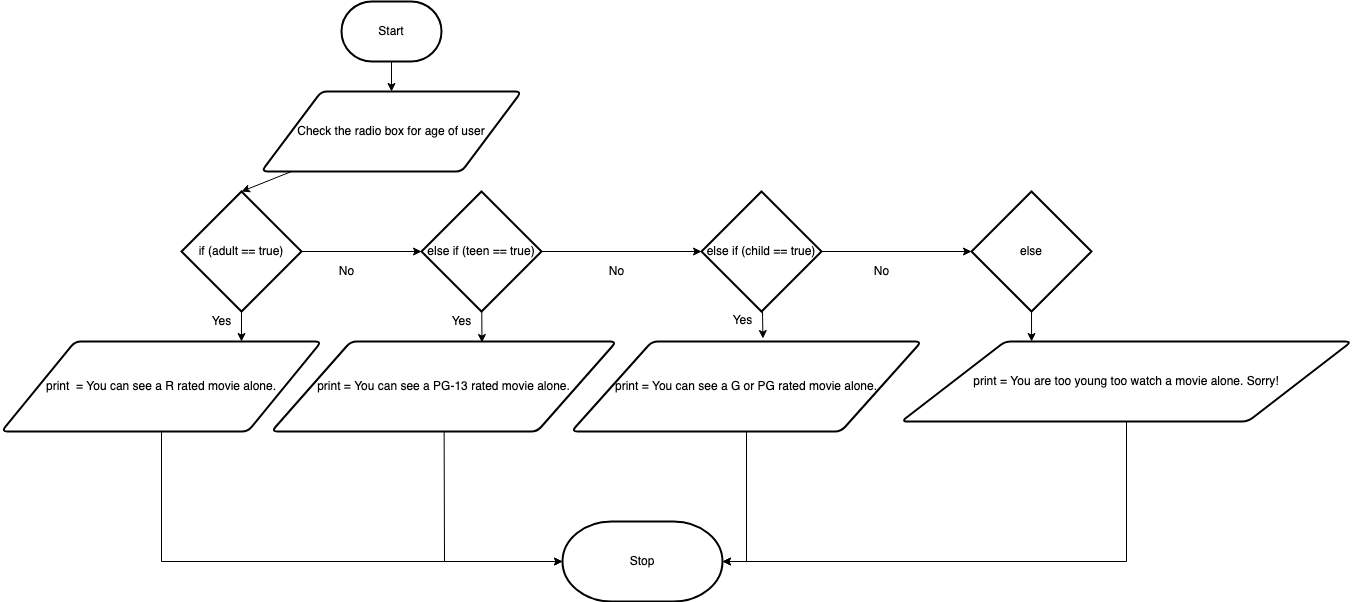

The diagram above was exported from draw.io. Its source (the exported page's mxGraphModel, read from the mxfile embedded in the PNG):
<mxGraphModel dx="2409" dy="1032" grid="1" gridSize="10" guides="1" tooltips="1" connect="1" arrows="1" fold="1" page="1" pageScale="1" pageWidth="850" pageHeight="1100" math="0" shadow="0">
  <root>
    <mxCell id="0" />
    <mxCell id="1" parent="0" />
    <mxCell id="7" style="edgeStyle=none;html=1;" parent="1" source="2" target="3" edge="1">
      <mxGeometry relative="1" as="geometry" />
    </mxCell>
    <mxCell id="2" value="Start" style="strokeWidth=2;html=1;shape=mxgraph.flowchart.terminator;whiteSpace=wrap;" parent="1" vertex="1">
      <mxGeometry x="300" y="260" width="100" height="60" as="geometry" />
    </mxCell>
    <mxCell id="13" style="edgeStyle=none;html=1;entryX=0.5;entryY=0;entryDx=0;entryDy=0;entryPerimeter=0;" edge="1" parent="1" source="3" target="10">
      <mxGeometry relative="1" as="geometry" />
    </mxCell>
    <mxCell id="3" value="Check the radio box for age of user" style="shape=parallelogram;html=1;strokeWidth=2;perimeter=parallelogramPerimeter;whiteSpace=wrap;rounded=1;arcSize=12;size=0.23;" parent="1" vertex="1">
      <mxGeometry x="220" y="350" width="260" height="80" as="geometry" />
    </mxCell>
    <mxCell id="15" style="edgeStyle=none;html=1;entryX=0;entryY=0.5;entryDx=0;entryDy=0;entryPerimeter=0;" edge="1" parent="1" source="10" target="14">
      <mxGeometry relative="1" as="geometry" />
    </mxCell>
    <mxCell id="16" style="edgeStyle=none;html=1;entryX=0.75;entryY=0;entryDx=0;entryDy=0;" edge="1" parent="1" source="10" target="11">
      <mxGeometry relative="1" as="geometry" />
    </mxCell>
    <mxCell id="10" value="if (adult == true)" style="strokeWidth=2;html=1;shape=mxgraph.flowchart.decision;whiteSpace=wrap;" vertex="1" parent="1">
      <mxGeometry x="140" y="450" width="120" height="120" as="geometry" />
    </mxCell>
    <mxCell id="41" style="edgeStyle=none;html=1;entryX=0;entryY=0.5;entryDx=0;entryDy=0;entryPerimeter=0;rounded=0;" edge="1" parent="1" source="11" target="40">
      <mxGeometry relative="1" as="geometry">
        <Array as="points">
          <mxPoint x="120" y="820" />
        </Array>
      </mxGeometry>
    </mxCell>
    <mxCell id="11" value="print&amp;nbsp; = You can see a R rated movie alone." style="shape=parallelogram;html=1;strokeWidth=2;perimeter=parallelogramPerimeter;whiteSpace=wrap;rounded=1;arcSize=12;size=0.23;" vertex="1" parent="1">
      <mxGeometry x="-40" y="600" width="320" height="90" as="geometry" />
    </mxCell>
    <mxCell id="22" style="edgeStyle=none;html=1;entryX=0.61;entryY=0.011;entryDx=0;entryDy=0;entryPerimeter=0;" edge="1" parent="1" source="14" target="17">
      <mxGeometry relative="1" as="geometry" />
    </mxCell>
    <mxCell id="24" style="edgeStyle=none;html=1;entryX=0;entryY=0.5;entryDx=0;entryDy=0;entryPerimeter=0;" edge="1" parent="1" source="14" target="21">
      <mxGeometry relative="1" as="geometry" />
    </mxCell>
    <mxCell id="14" value="else if (teen == true)" style="strokeWidth=2;html=1;shape=mxgraph.flowchart.decision;whiteSpace=wrap;" vertex="1" parent="1">
      <mxGeometry x="380" y="450" width="120" height="120" as="geometry" />
    </mxCell>
    <mxCell id="43" style="edgeStyle=none;rounded=0;html=1;entryX=0;entryY=0.5;entryDx=0;entryDy=0;entryPerimeter=0;" edge="1" parent="1" source="17" target="40">
      <mxGeometry relative="1" as="geometry">
        <Array as="points">
          <mxPoint x="403" y="820" />
        </Array>
      </mxGeometry>
    </mxCell>
    <mxCell id="17" value="print =&amp;nbsp;You can see a PG-13 rated movie alone." style="shape=parallelogram;html=1;strokeWidth=2;perimeter=parallelogramPerimeter;whiteSpace=wrap;rounded=1;arcSize=12;size=0.23;" vertex="1" parent="1">
      <mxGeometry x="230" y="600" width="345" height="90" as="geometry" />
    </mxCell>
    <mxCell id="28" style="edgeStyle=none;html=1;entryX=0.547;entryY=-0.033;entryDx=0;entryDy=0;entryPerimeter=0;" edge="1" parent="1" source="21" target="25">
      <mxGeometry relative="1" as="geometry" />
    </mxCell>
    <mxCell id="30" style="edgeStyle=none;html=1;" edge="1" parent="1" source="21" target="29">
      <mxGeometry relative="1" as="geometry" />
    </mxCell>
    <mxCell id="21" value="else if (child == true)" style="strokeWidth=2;html=1;shape=mxgraph.flowchart.decision;whiteSpace=wrap;" vertex="1" parent="1">
      <mxGeometry x="660" y="450" width="120" height="120" as="geometry" />
    </mxCell>
    <mxCell id="44" style="edgeStyle=none;rounded=0;html=1;entryX=1;entryY=0.5;entryDx=0;entryDy=0;entryPerimeter=0;" edge="1" parent="1" source="25" target="40">
      <mxGeometry relative="1" as="geometry">
        <mxPoint x="705" y="820" as="targetPoint" />
        <Array as="points">
          <mxPoint x="705" y="820" />
        </Array>
      </mxGeometry>
    </mxCell>
    <mxCell id="25" value="print =&amp;nbsp;You can see a G or PG rated movie alone." style="shape=parallelogram;html=1;strokeWidth=2;perimeter=parallelogramPerimeter;whiteSpace=wrap;rounded=1;arcSize=12;size=0.23;" vertex="1" parent="1">
      <mxGeometry x="530" y="600" width="350" height="90" as="geometry" />
    </mxCell>
    <mxCell id="32" style="edgeStyle=none;html=1;entryX=0.289;entryY=0;entryDx=0;entryDy=0;entryPerimeter=0;" edge="1" parent="1" source="29" target="31">
      <mxGeometry relative="1" as="geometry" />
    </mxCell>
    <mxCell id="29" value="else" style="strokeWidth=2;html=1;shape=mxgraph.flowchart.decision;whiteSpace=wrap;" vertex="1" parent="1">
      <mxGeometry x="930" y="450" width="120" height="120" as="geometry" />
    </mxCell>
    <mxCell id="45" style="edgeStyle=none;rounded=0;html=1;entryX=1;entryY=0.5;entryDx=0;entryDy=0;entryPerimeter=0;" edge="1" parent="1" source="31" target="40">
      <mxGeometry relative="1" as="geometry">
        <Array as="points">
          <mxPoint x="1085" y="820" />
        </Array>
      </mxGeometry>
    </mxCell>
    <mxCell id="31" value="print =&amp;nbsp;You are too young too watch a movie alone. Sorry!" style="shape=parallelogram;html=1;strokeWidth=2;perimeter=parallelogramPerimeter;whiteSpace=wrap;rounded=1;arcSize=12;size=0.23;" vertex="1" parent="1">
      <mxGeometry x="860" y="600" width="450" height="80" as="geometry" />
    </mxCell>
    <mxCell id="33" value="Yes" style="text;html=1;resizable=0;autosize=1;align=center;verticalAlign=middle;points=[];fillColor=none;strokeColor=none;rounded=0;" vertex="1" parent="1">
      <mxGeometry x="681" y="569" width="40" height="20" as="geometry" />
    </mxCell>
    <mxCell id="34" value="Yes" style="text;html=1;resizable=0;autosize=1;align=center;verticalAlign=middle;points=[];fillColor=none;strokeColor=none;rounded=0;" vertex="1" parent="1">
      <mxGeometry x="160" y="570" width="40" height="20" as="geometry" />
    </mxCell>
    <mxCell id="35" value="Yes" style="text;html=1;resizable=0;autosize=1;align=center;verticalAlign=middle;points=[];fillColor=none;strokeColor=none;rounded=0;" vertex="1" parent="1">
      <mxGeometry x="400" y="570" width="40" height="20" as="geometry" />
    </mxCell>
    <mxCell id="37" value="No" style="text;html=1;resizable=0;autosize=1;align=center;verticalAlign=middle;points=[];fillColor=none;strokeColor=none;rounded=0;" vertex="1" parent="1">
      <mxGeometry x="825" y="520" width="30" height="20" as="geometry" />
    </mxCell>
    <mxCell id="38" value="No" style="text;html=1;resizable=0;autosize=1;align=center;verticalAlign=middle;points=[];fillColor=none;strokeColor=none;rounded=0;" vertex="1" parent="1">
      <mxGeometry x="560" y="520" width="30" height="20" as="geometry" />
    </mxCell>
    <mxCell id="39" value="No" style="text;html=1;resizable=0;autosize=1;align=center;verticalAlign=middle;points=[];fillColor=none;strokeColor=none;rounded=0;" vertex="1" parent="1">
      <mxGeometry x="290" y="520" width="30" height="20" as="geometry" />
    </mxCell>
    <mxCell id="40" value="Stop" style="strokeWidth=2;html=1;shape=mxgraph.flowchart.terminator;whiteSpace=wrap;" vertex="1" parent="1">
      <mxGeometry x="521" y="780" width="160" height="80" as="geometry" />
    </mxCell>
  </root>
</mxGraphModel>